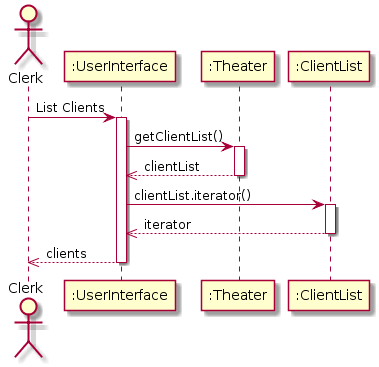

The diagram above was rendered by PlantUML. Its source (embedded in the PNG):
@startuml

actor Clerk

Clerk -> ":UserInterface" : List Clients
activate ":UserInterface"

":UserInterface" -> ":Theater" : getClientList()
activate ":Theater"
":Theater" -->> ":UserInterface": clientList
deactivate ":Theater"
":UserInterface" -> ":ClientList": clientList.iterator()
activate ":ClientList"
":ClientList" -->> ":UserInterface": iterator
deactivate ":ClientList"
":UserInterface" -->> Clerk: clients
deactivate ":UserInterface"
@enduml